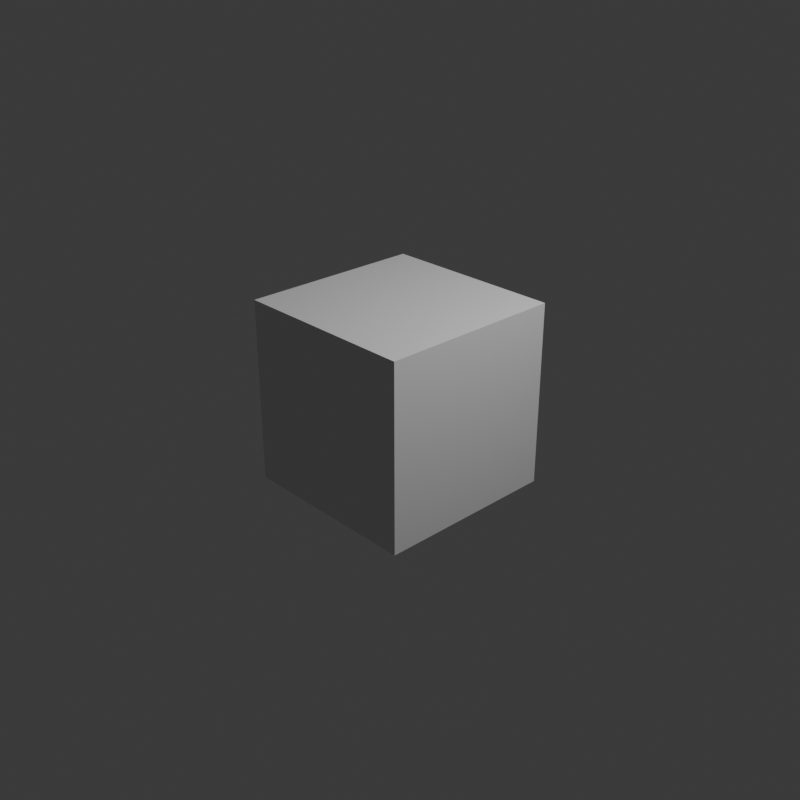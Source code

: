 # Source: step1_test.blend  (saved by Blender 4.5.88; exported with 4.5.12 LTS)
import bpy
from mathutils import Matrix  # noqa: F401  (used for matrix-valued properties, if any)

bpy.ops.wm.read_factory_settings(use_empty=True)
scene = bpy.context.scene
scene.name = 'Scene'

# ---- collections
col_collection = bpy.data.collections.new('Collection'); scene.collection.children.link(col_collection)

# ---- world
world_world = bpy.data.worlds.new('World'); scene.world = world_world
world_world.use_nodes = True; world_world.node_tree.nodes.clear()
_N = world_world.node_tree.nodes; _L = world_world.node_tree.links
n0 = _N.new('ShaderNodeOutputWorld'); n0.name = 'World Output'; n0.location = (300, 300)
n1 = _N.new('ShaderNodeBackground'); n1.name = 'Background'; n1.location = (10, 300)
n1.inputs[0].default_value = (0.05088, 0.05088, 0.05088, 1.0)
_L.new(n1.outputs[0], n0.inputs[0])
n0.is_active_output = True
world_world.color = (0.05088, 0.05088, 0.05088)
world_world.sun_shadow_jitter_overblur = 0.0

# ---- cameras
cam_camera = bpy.data.cameras.new('Camera')
cam_camera.clip_end = 100.0
cam_camera.ortho_scale = 7.314

# ---- lights
light_light = bpy.data.lights.new('Light', 'POINT')
light_light.energy = 1000.0
light_light.shadow_soft_size = 0.1

# ---- meshes
me_cube = bpy.data.meshes.new('Cube')
me_cube.from_pydata([(-1.0, -1.0, -1.0), (-1.0, -1.0, 1.0), (-1.0, 1.0, -1.0), (-1.0, 1.0, 1.0), (1.0, -1.0, -1.0), (1.0, -1.0, 1.0), (1.0, 1.0, -1.0), (1.0, 1.0, 1.0)], [], [(0, 1, 3, 2), (2, 3, 7, 6), (6, 7, 5, 4), (4, 5, 1, 0), (2, 6, 4, 0), (7, 3, 1, 5)])
_uv = me_cube.uv_layers.new(name='UVMap')
_uv.uv.foreach_set('vector', [0.375, 0.0, 0.625, 0.0, 0.625, 0.25, 0.375, 0.25, 0.375, 0.25, 0.625, 0.25, 0.625, 0.5, 0.375, 0.5, 0.375, 0.5, 0.625, 0.5, 0.625, 0.75, 0.375, 0.75, 0.375, 0.75, 0.625, 0.75, 0.625, 1.0, 0.375, 1.0, 0.125, 0.5, 0.375, 0.5, 0.375, 0.75, 0.125, 0.75, 0.625, 0.5, 0.875, 0.5, 0.875, 0.75, 0.625, 0.75])
me_cube.update()

# ---- objects
ob_light = bpy.data.objects.new('Light', light_light)
ob_camera = bpy.data.objects.new('Camera', cam_camera)
ob_cube = bpy.data.objects.new('Cube', me_cube)

# ---- transforms, parenting, visibility, modifiers, constraints
ob_light.location = (4.076, 1.005, 5.904)
ob_light.rotation_euler = (0.6503, 0.05522, 1.866)
ob_light.lock_rotations_4d = False
ob_light.empty_display_type = 'ARROWS'
ob_light.color = (0.0, 0.0, 0.0, 0.0)
ob_light.lineart.crease_threshold = 0.0
ob_camera.location = (7.359, -6.926, 4.958)
ob_camera.rotation_euler = (1.109, 0.0, 0.8149)
ob_camera.lock_rotations_4d = False
ob_camera.empty_display_type = 'ARROWS'
ob_camera.color = (0.0, 0.0, 0.0, 0.0)
ob_camera.display_type = 'WIRE'
ob_camera.lineart.crease_threshold = 0.0
ob_cube.location = (0.0, 0.0, 0.0)

# ---- collection membership
col_collection.objects.link(ob_light)
col_collection.objects.link(ob_camera)
col_collection.objects.link(ob_cube)

# ---- scene / render settings (as saved in the file)
scene.camera = ob_camera
scene.frame_start = 1; scene.frame_end = 250; scene.frame_set(1)
scene.render.engine = 'CYCLES'
scene.render.resolution_x = 512
scene.render.resolution_y = 512
bpy.context.view_layer.update()
